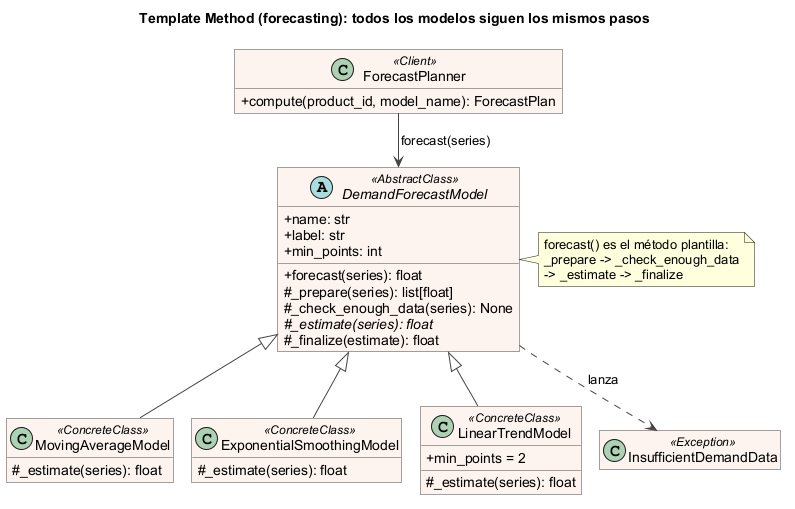

The diagram above was rendered by PlantUML. Its source (embedded in the PNG):
@startuml template_method_forecasting
title Template Method (forecasting): todos los modelos siguen los mismos pasos
!pragma layout smetana
skinparam backgroundColor white
skinparam shadowing false
skinparam classAttributeIconSize 0
skinparam defaultFontName Arial
skinparam roundCorner 0
skinparam class {
  BackgroundColor #FDF3EE
  BorderColor #444444
  ArrowColor #444444
}
hide empty members

abstract class DemandForecastModel <<AbstractClass>> {
  + name: str
  + label: str
  + min_points: int
  + forecast(series): float
  # _prepare(series): list[float]
  # _check_enough_data(series): None
  # {abstract} _estimate(series): float
  # _finalize(estimate): float
}

class MovingAverageModel <<ConcreteClass>> {
  # _estimate(series): float
}
class ExponentialSmoothingModel <<ConcreteClass>> {
  # _estimate(series): float
}
class LinearTrendModel <<ConcreteClass>> {
  + min_points = 2
  # _estimate(series): float
}

class ForecastPlanner <<Client>> {
  + compute(product_id, model_name): ForecastPlan
}

class InsufficientDemandData <<Exception>>

MovingAverageModel -up-|> DemandForecastModel
ExponentialSmoothingModel -up-|> DemandForecastModel
LinearTrendModel -up-|> DemandForecastModel
ForecastPlanner --> DemandForecastModel : forecast(series)
DemandForecastModel ..> InsufficientDemandData : lanza

note right of DemandForecastModel
  forecast() es el método plantilla:
  _prepare -> _check_enough_data
  -> _estimate -> _finalize
end note
@enduml